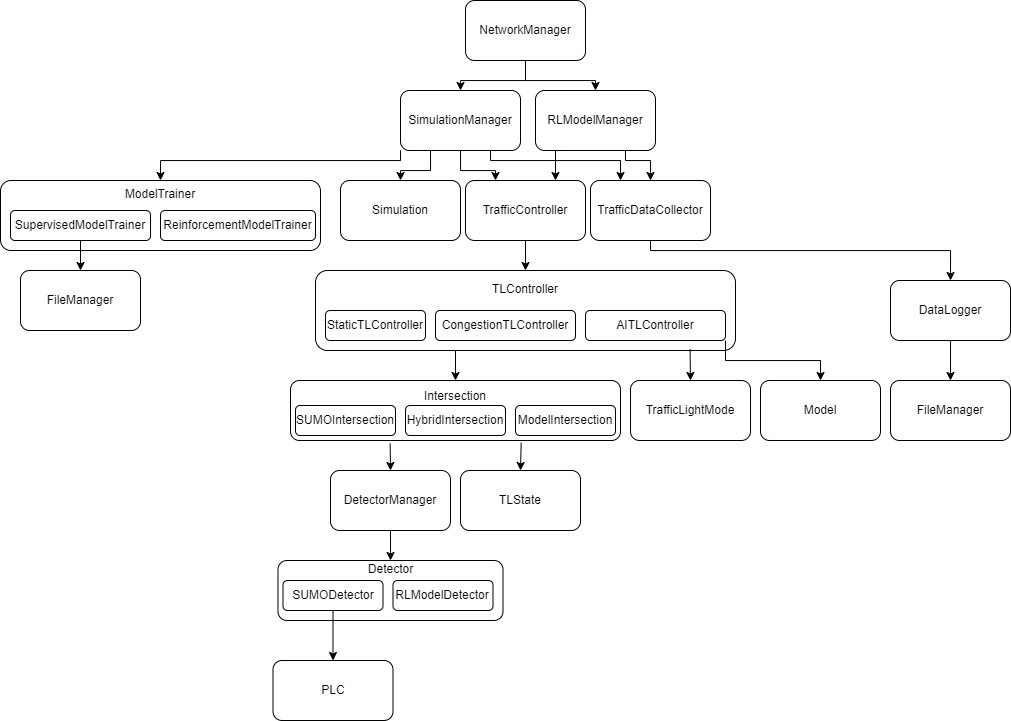

The diagram above was exported from draw.io. Its source (the exported page's mxGraphModel, read from the mxfile embedded in the PNG):
<mxGraphModel dx="2069" dy="713" grid="1" gridSize="10" guides="1" tooltips="1" connect="1" arrows="1" fold="1" page="1" pageScale="1" pageWidth="850" pageHeight="1100" math="0" shadow="0">
  <root>
    <mxCell id="0" />
    <mxCell id="1" parent="0" />
    <mxCell id="YL9GjE6tGJ3yMvXYqyb5-7" style="edgeStyle=orthogonalEdgeStyle;rounded=0;orthogonalLoop=1;jettySize=auto;html=1;exitX=0.25;exitY=1;exitDx=0;exitDy=0;entryX=0.5;entryY=0;entryDx=0;entryDy=0;" edge="1" parent="1" source="wbY1xpYuwrsTd5UFjWXr-1" target="wbY1xpYuwrsTd5UFjWXr-4">
      <mxGeometry relative="1" as="geometry" />
    </mxCell>
    <mxCell id="YL9GjE6tGJ3yMvXYqyb5-8" style="edgeStyle=orthogonalEdgeStyle;rounded=0;orthogonalLoop=1;jettySize=auto;html=1;exitX=0.5;exitY=1;exitDx=0;exitDy=0;entryX=0.25;entryY=0;entryDx=0;entryDy=0;" edge="1" parent="1" source="wbY1xpYuwrsTd5UFjWXr-1" target="wbY1xpYuwrsTd5UFjWXr-2">
      <mxGeometry relative="1" as="geometry">
        <Array as="points">
          <mxPoint x="360" y="190" />
          <mxPoint x="395" y="190" />
        </Array>
      </mxGeometry>
    </mxCell>
    <mxCell id="YL9GjE6tGJ3yMvXYqyb5-10" style="edgeStyle=orthogonalEdgeStyle;rounded=0;orthogonalLoop=1;jettySize=auto;html=1;exitX=0.75;exitY=1;exitDx=0;exitDy=0;entryX=0.25;entryY=0;entryDx=0;entryDy=0;" edge="1" parent="1" source="wbY1xpYuwrsTd5UFjWXr-1" target="wbY1xpYuwrsTd5UFjWXr-3">
      <mxGeometry relative="1" as="geometry">
        <Array as="points">
          <mxPoint x="390" y="180" />
          <mxPoint x="520" y="180" />
        </Array>
      </mxGeometry>
    </mxCell>
    <mxCell id="YL9GjE6tGJ3yMvXYqyb5-16" style="edgeStyle=orthogonalEdgeStyle;rounded=0;orthogonalLoop=1;jettySize=auto;html=1;exitX=0;exitY=1;exitDx=0;exitDy=0;entryX=0.5;entryY=0;entryDx=0;entryDy=0;" edge="1" parent="1" source="wbY1xpYuwrsTd5UFjWXr-1" target="YL9GjE6tGJ3yMvXYqyb5-14">
      <mxGeometry relative="1" as="geometry">
        <Array as="points">
          <mxPoint x="300" y="180" />
          <mxPoint x="60" y="180" />
        </Array>
      </mxGeometry>
    </mxCell>
    <mxCell id="wbY1xpYuwrsTd5UFjWXr-1" value="SimulationManager" style="rounded=1;whiteSpace=wrap;html=1;" parent="1" vertex="1">
      <mxGeometry x="300" y="110" width="120" height="60" as="geometry" />
    </mxCell>
    <mxCell id="YL9GjE6tGJ3yMvXYqyb5-17" style="edgeStyle=orthogonalEdgeStyle;rounded=0;orthogonalLoop=1;jettySize=auto;html=1;exitX=0.5;exitY=1;exitDx=0;exitDy=0;entryX=0.5;entryY=0;entryDx=0;entryDy=0;" edge="1" parent="1" source="wbY1xpYuwrsTd5UFjWXr-2" target="wbY1xpYuwrsTd5UFjWXr-5">
      <mxGeometry relative="1" as="geometry" />
    </mxCell>
    <mxCell id="wbY1xpYuwrsTd5UFjWXr-2" value="TrafficController" style="rounded=1;whiteSpace=wrap;html=1;" parent="1" vertex="1">
      <mxGeometry x="365" y="200" width="120" height="60" as="geometry" />
    </mxCell>
    <mxCell id="YL9GjE6tGJ3yMvXYqyb5-29" style="edgeStyle=orthogonalEdgeStyle;rounded=0;orthogonalLoop=1;jettySize=auto;html=1;exitX=0.5;exitY=1;exitDx=0;exitDy=0;entryX=0.5;entryY=0;entryDx=0;entryDy=0;" edge="1" parent="1" source="wbY1xpYuwrsTd5UFjWXr-3" target="YL9GjE6tGJ3yMvXYqyb5-28">
      <mxGeometry relative="1" as="geometry">
        <Array as="points">
          <mxPoint x="550" y="270" />
          <mxPoint x="850" y="270" />
        </Array>
      </mxGeometry>
    </mxCell>
    <mxCell id="wbY1xpYuwrsTd5UFjWXr-3" value="TrafficDataCollector" style="rounded=1;whiteSpace=wrap;html=1;" parent="1" vertex="1">
      <mxGeometry x="490" y="200" width="120" height="60" as="geometry" />
    </mxCell>
    <mxCell id="wbY1xpYuwrsTd5UFjWXr-4" value="Simulation" style="rounded=1;whiteSpace=wrap;html=1;" parent="1" vertex="1">
      <mxGeometry x="240" y="200" width="120" height="60" as="geometry" />
    </mxCell>
    <mxCell id="wbY1xpYuwrsTd5UFjWXr-11" value="TrafficLightMode" style="rounded=1;whiteSpace=wrap;html=1;" parent="1" vertex="1">
      <mxGeometry x="530" y="400" width="120" height="60" as="geometry" />
    </mxCell>
    <mxCell id="wbY1xpYuwrsTd5UFjWXr-23" value="TLState" style="rounded=1;whiteSpace=wrap;html=1;" parent="1" vertex="1">
      <mxGeometry x="360" y="490" width="120" height="60" as="geometry" />
    </mxCell>
    <mxCell id="wbY1xpYuwrsTd5UFjWXr-32" style="edgeStyle=orthogonalEdgeStyle;rounded=0;orthogonalLoop=1;jettySize=auto;html=1;exitX=0.5;exitY=1;exitDx=0;exitDy=0;entryX=0.5;entryY=0;entryDx=0;entryDy=0;" parent="1" source="wbY1xpYuwrsTd5UFjWXr-25" target="wbY1xpYuwrsTd5UFjWXr-27" edge="1">
      <mxGeometry relative="1" as="geometry" />
    </mxCell>
    <mxCell id="wbY1xpYuwrsTd5UFjWXr-25" value="DetectorManager" style="rounded=1;whiteSpace=wrap;html=1;" parent="1" vertex="1">
      <mxGeometry x="230" y="490" width="120" height="60" as="geometry" />
    </mxCell>
    <mxCell id="wbY1xpYuwrsTd5UFjWXr-31" value="" style="group" parent="1" vertex="1" connectable="0">
      <mxGeometry x="177.5" y="580" width="225" height="60" as="geometry" />
    </mxCell>
    <mxCell id="wbY1xpYuwrsTd5UFjWXr-27" value="Detector&lt;div&gt;&lt;br&gt;&lt;/div&gt;&lt;div&gt;&lt;br&gt;&lt;/div&gt;&lt;div&gt;&lt;br&gt;&lt;/div&gt;" style="rounded=1;whiteSpace=wrap;html=1;" parent="wbY1xpYuwrsTd5UFjWXr-31" vertex="1">
      <mxGeometry width="225" height="60" as="geometry" />
    </mxCell>
    <mxCell id="wbY1xpYuwrsTd5UFjWXr-29" value="SUMODetector" style="rounded=1;whiteSpace=wrap;html=1;" parent="wbY1xpYuwrsTd5UFjWXr-31" vertex="1">
      <mxGeometry x="5" y="20" width="100" height="30" as="geometry" />
    </mxCell>
    <mxCell id="wbY1xpYuwrsTd5UFjWXr-30" value="RLModelDetector" style="rounded=1;whiteSpace=wrap;html=1;" parent="wbY1xpYuwrsTd5UFjWXr-31" vertex="1">
      <mxGeometry x="115" y="20" width="100" height="30" as="geometry" />
    </mxCell>
    <mxCell id="YL9GjE6tGJ3yMvXYqyb5-5" style="edgeStyle=orthogonalEdgeStyle;rounded=0;orthogonalLoop=1;jettySize=auto;html=1;exitX=0.5;exitY=1;exitDx=0;exitDy=0;entryX=0.5;entryY=0;entryDx=0;entryDy=0;" edge="1" parent="1" source="YL9GjE6tGJ3yMvXYqyb5-1" target="wbY1xpYuwrsTd5UFjWXr-1">
      <mxGeometry relative="1" as="geometry" />
    </mxCell>
    <mxCell id="YL9GjE6tGJ3yMvXYqyb5-6" style="edgeStyle=orthogonalEdgeStyle;rounded=0;orthogonalLoop=1;jettySize=auto;html=1;exitX=0.5;exitY=1;exitDx=0;exitDy=0;entryX=0.5;entryY=0;entryDx=0;entryDy=0;" edge="1" parent="1" source="YL9GjE6tGJ3yMvXYqyb5-1" target="YL9GjE6tGJ3yMvXYqyb5-3">
      <mxGeometry relative="1" as="geometry" />
    </mxCell>
    <mxCell id="YL9GjE6tGJ3yMvXYqyb5-1" value="NetworkManager" style="rounded=1;whiteSpace=wrap;html=1;" vertex="1" parent="1">
      <mxGeometry x="365" y="20" width="120" height="60" as="geometry" />
    </mxCell>
    <mxCell id="YL9GjE6tGJ3yMvXYqyb5-11" style="edgeStyle=orthogonalEdgeStyle;rounded=0;orthogonalLoop=1;jettySize=auto;html=1;exitX=0.25;exitY=1;exitDx=0;exitDy=0;entryX=0.75;entryY=0;entryDx=0;entryDy=0;" edge="1" parent="1" source="YL9GjE6tGJ3yMvXYqyb5-3" target="wbY1xpYuwrsTd5UFjWXr-2">
      <mxGeometry relative="1" as="geometry" />
    </mxCell>
    <mxCell id="YL9GjE6tGJ3yMvXYqyb5-12" style="edgeStyle=orthogonalEdgeStyle;rounded=0;orthogonalLoop=1;jettySize=auto;html=1;exitX=0.75;exitY=1;exitDx=0;exitDy=0;entryX=0.5;entryY=0;entryDx=0;entryDy=0;" edge="1" parent="1" source="YL9GjE6tGJ3yMvXYqyb5-3" target="wbY1xpYuwrsTd5UFjWXr-3">
      <mxGeometry relative="1" as="geometry">
        <Array as="points">
          <mxPoint x="525" y="180" />
          <mxPoint x="550" y="180" />
        </Array>
      </mxGeometry>
    </mxCell>
    <mxCell id="YL9GjE6tGJ3yMvXYqyb5-3" value="RLModelManager" style="rounded=1;whiteSpace=wrap;html=1;" vertex="1" parent="1">
      <mxGeometry x="435" y="110" width="120" height="60" as="geometry" />
    </mxCell>
    <mxCell id="YL9GjE6tGJ3yMvXYqyb5-13" value="" style="group" vertex="1" connectable="0" parent="1">
      <mxGeometry x="215" y="290" width="420" height="80" as="geometry" />
    </mxCell>
    <mxCell id="wbY1xpYuwrsTd5UFjWXr-5" value="TLController&lt;div&gt;&lt;br&gt;&lt;/div&gt;&lt;div&gt;&lt;br&gt;&lt;/div&gt;&lt;div&gt;&lt;br&gt;&lt;/div&gt;" style="rounded=1;whiteSpace=wrap;html=1;" parent="YL9GjE6tGJ3yMvXYqyb5-13" vertex="1">
      <mxGeometry width="420" height="80" as="geometry" />
    </mxCell>
    <mxCell id="wbY1xpYuwrsTd5UFjWXr-14" value="StaticTLController" style="rounded=1;whiteSpace=wrap;html=1;" parent="YL9GjE6tGJ3yMvXYqyb5-13" vertex="1">
      <mxGeometry x="10" y="40" width="100" height="30" as="geometry" />
    </mxCell>
    <mxCell id="wbY1xpYuwrsTd5UFjWXr-15" value="CongestionTLController" style="rounded=1;whiteSpace=wrap;html=1;" parent="YL9GjE6tGJ3yMvXYqyb5-13" vertex="1">
      <mxGeometry x="120" y="40" width="140" height="30" as="geometry" />
    </mxCell>
    <mxCell id="wbY1xpYuwrsTd5UFjWXr-17" value="AITLController" style="rounded=1;whiteSpace=wrap;html=1;" parent="YL9GjE6tGJ3yMvXYqyb5-13" vertex="1">
      <mxGeometry x="270" y="40" width="140" height="30" as="geometry" />
    </mxCell>
    <mxCell id="YL9GjE6tGJ3yMvXYqyb5-18" value="" style="group" vertex="1" connectable="0" parent="1">
      <mxGeometry x="180" y="400" width="350" height="60" as="geometry" />
    </mxCell>
    <mxCell id="wbY1xpYuwrsTd5UFjWXr-10" value="Intersection&lt;div&gt;&lt;br&gt;&lt;/div&gt;&lt;div&gt;&lt;br&gt;&lt;/div&gt;" style="rounded=1;whiteSpace=wrap;html=1;" parent="YL9GjE6tGJ3yMvXYqyb5-18" vertex="1">
      <mxGeometry x="10" width="330" height="60" as="geometry" />
    </mxCell>
    <mxCell id="wbY1xpYuwrsTd5UFjWXr-20" value="SUMOIntersection" style="rounded=1;whiteSpace=wrap;html=1;" parent="YL9GjE6tGJ3yMvXYqyb5-18" vertex="1">
      <mxGeometry x="15" y="25" width="100" height="30" as="geometry" />
    </mxCell>
    <mxCell id="wbY1xpYuwrsTd5UFjWXr-21" value="ModelIntersection" style="rounded=1;whiteSpace=wrap;html=1;" parent="YL9GjE6tGJ3yMvXYqyb5-18" vertex="1">
      <mxGeometry x="235" y="25" width="100" height="30" as="geometry" />
    </mxCell>
    <mxCell id="YL9GjE6tGJ3yMvXYqyb5-19" value="HybridIntersection" style="rounded=1;whiteSpace=wrap;html=1;" vertex="1" parent="YL9GjE6tGJ3yMvXYqyb5-18">
      <mxGeometry x="125" y="25" width="100" height="30" as="geometry" />
    </mxCell>
    <mxCell id="YL9GjE6tGJ3yMvXYqyb5-21" value="" style="endArrow=classic;html=1;rounded=0;entryX=0.5;entryY=0;entryDx=0;entryDy=0;" edge="1" parent="1" target="wbY1xpYuwrsTd5UFjWXr-10">
      <mxGeometry width="50" height="50" relative="1" as="geometry">
        <mxPoint x="355" y="370" as="sourcePoint" />
        <mxPoint x="500" y="320" as="targetPoint" />
      </mxGeometry>
    </mxCell>
    <mxCell id="YL9GjE6tGJ3yMvXYqyb5-22" value="" style="endArrow=classic;html=1;rounded=0;exitX=0.747;exitY=1.287;exitDx=0;exitDy=0;exitPerimeter=0;entryX=0.5;entryY=0;entryDx=0;entryDy=0;" edge="1" parent="1" source="wbY1xpYuwrsTd5UFjWXr-17" target="wbY1xpYuwrsTd5UFjWXr-11">
      <mxGeometry width="50" height="50" relative="1" as="geometry">
        <mxPoint x="450" y="370" as="sourcePoint" />
        <mxPoint x="500" y="320" as="targetPoint" />
      </mxGeometry>
    </mxCell>
    <mxCell id="YL9GjE6tGJ3yMvXYqyb5-23" value="" style="endArrow=classic;html=1;rounded=0;entryX=0.5;entryY=0;entryDx=0;entryDy=0;exitX=0.699;exitY=1.037;exitDx=0;exitDy=0;exitPerimeter=0;" edge="1" parent="1" source="wbY1xpYuwrsTd5UFjWXr-10" target="wbY1xpYuwrsTd5UFjWXr-23">
      <mxGeometry width="50" height="50" relative="1" as="geometry">
        <mxPoint x="420" y="460" as="sourcePoint" />
        <mxPoint x="500" y="450" as="targetPoint" />
      </mxGeometry>
    </mxCell>
    <mxCell id="YL9GjE6tGJ3yMvXYqyb5-24" value="" style="endArrow=classic;html=1;rounded=0;entryX=0.5;entryY=0;entryDx=0;entryDy=0;exitX=0.302;exitY=1.05;exitDx=0;exitDy=0;exitPerimeter=0;" edge="1" parent="1" source="wbY1xpYuwrsTd5UFjWXr-10" target="wbY1xpYuwrsTd5UFjWXr-25">
      <mxGeometry width="50" height="50" relative="1" as="geometry">
        <mxPoint x="450" y="500" as="sourcePoint" />
        <mxPoint x="500" y="450" as="targetPoint" />
      </mxGeometry>
    </mxCell>
    <mxCell id="YL9GjE6tGJ3yMvXYqyb5-26" value="PLC" style="rounded=1;whiteSpace=wrap;html=1;" vertex="1" parent="1">
      <mxGeometry x="172.5" y="680" width="120" height="60" as="geometry" />
    </mxCell>
    <mxCell id="YL9GjE6tGJ3yMvXYqyb5-27" style="edgeStyle=orthogonalEdgeStyle;rounded=0;orthogonalLoop=1;jettySize=auto;html=1;entryX=0.5;entryY=0;entryDx=0;entryDy=0;" edge="1" parent="1" source="wbY1xpYuwrsTd5UFjWXr-29" target="YL9GjE6tGJ3yMvXYqyb5-26">
      <mxGeometry relative="1" as="geometry" />
    </mxCell>
    <mxCell id="YL9GjE6tGJ3yMvXYqyb5-31" style="edgeStyle=orthogonalEdgeStyle;rounded=0;orthogonalLoop=1;jettySize=auto;html=1;exitX=0.5;exitY=1;exitDx=0;exitDy=0;entryX=0.5;entryY=0;entryDx=0;entryDy=0;" edge="1" parent="1" source="YL9GjE6tGJ3yMvXYqyb5-28" target="YL9GjE6tGJ3yMvXYqyb5-30">
      <mxGeometry relative="1" as="geometry" />
    </mxCell>
    <mxCell id="YL9GjE6tGJ3yMvXYqyb5-28" value="DataLogger" style="rounded=1;whiteSpace=wrap;html=1;" vertex="1" parent="1">
      <mxGeometry x="790" y="300" width="120" height="60" as="geometry" />
    </mxCell>
    <mxCell id="YL9GjE6tGJ3yMvXYqyb5-30" value="FileManager" style="rounded=1;whiteSpace=wrap;html=1;" vertex="1" parent="1">
      <mxGeometry x="790" y="400" width="120" height="60" as="geometry" />
    </mxCell>
    <mxCell id="YL9GjE6tGJ3yMvXYqyb5-34" value="Model" style="rounded=1;whiteSpace=wrap;html=1;" vertex="1" parent="1">
      <mxGeometry x="660" y="400" width="120" height="60" as="geometry" />
    </mxCell>
    <mxCell id="YL9GjE6tGJ3yMvXYqyb5-35" style="edgeStyle=orthogonalEdgeStyle;rounded=0;orthogonalLoop=1;jettySize=auto;html=1;exitX=1;exitY=1;exitDx=0;exitDy=0;entryX=0.5;entryY=0;entryDx=0;entryDy=0;" edge="1" parent="1" source="wbY1xpYuwrsTd5UFjWXr-17" target="YL9GjE6tGJ3yMvXYqyb5-34">
      <mxGeometry relative="1" as="geometry" />
    </mxCell>
    <mxCell id="YL9GjE6tGJ3yMvXYqyb5-39" value="" style="group" vertex="1" connectable="0" parent="1">
      <mxGeometry x="-100" y="200" width="320" height="70" as="geometry" />
    </mxCell>
    <mxCell id="YL9GjE6tGJ3yMvXYqyb5-14" value="ModelTrainer&lt;div&gt;&lt;br&gt;&lt;/div&gt;&lt;div&gt;&lt;br&gt;&lt;/div&gt;&lt;div&gt;&lt;br&gt;&lt;/div&gt;" style="rounded=1;whiteSpace=wrap;html=1;" vertex="1" parent="YL9GjE6tGJ3yMvXYqyb5-39">
      <mxGeometry width="320" height="70" as="geometry" />
    </mxCell>
    <mxCell id="YL9GjE6tGJ3yMvXYqyb5-36" value="SupervisedModelTrainer" style="rounded=1;whiteSpace=wrap;html=1;" vertex="1" parent="YL9GjE6tGJ3yMvXYqyb5-39">
      <mxGeometry x="10" y="30" width="140" height="30" as="geometry" />
    </mxCell>
    <mxCell id="YL9GjE6tGJ3yMvXYqyb5-37" value="ReinforcementModelTrainer" style="rounded=1;whiteSpace=wrap;html=1;" vertex="1" parent="YL9GjE6tGJ3yMvXYqyb5-39">
      <mxGeometry x="160" y="30" width="155" height="30" as="geometry" />
    </mxCell>
    <mxCell id="YL9GjE6tGJ3yMvXYqyb5-40" value="FileManager" style="rounded=1;whiteSpace=wrap;html=1;" vertex="1" parent="1">
      <mxGeometry x="-80" y="290" width="120" height="60" as="geometry" />
    </mxCell>
    <mxCell id="YL9GjE6tGJ3yMvXYqyb5-41" style="edgeStyle=orthogonalEdgeStyle;rounded=0;orthogonalLoop=1;jettySize=auto;html=1;exitX=0.5;exitY=1;exitDx=0;exitDy=0;entryX=0.5;entryY=0;entryDx=0;entryDy=0;" edge="1" parent="1" source="YL9GjE6tGJ3yMvXYqyb5-36" target="YL9GjE6tGJ3yMvXYqyb5-40">
      <mxGeometry relative="1" as="geometry" />
    </mxCell>
  </root>
</mxGraphModel>